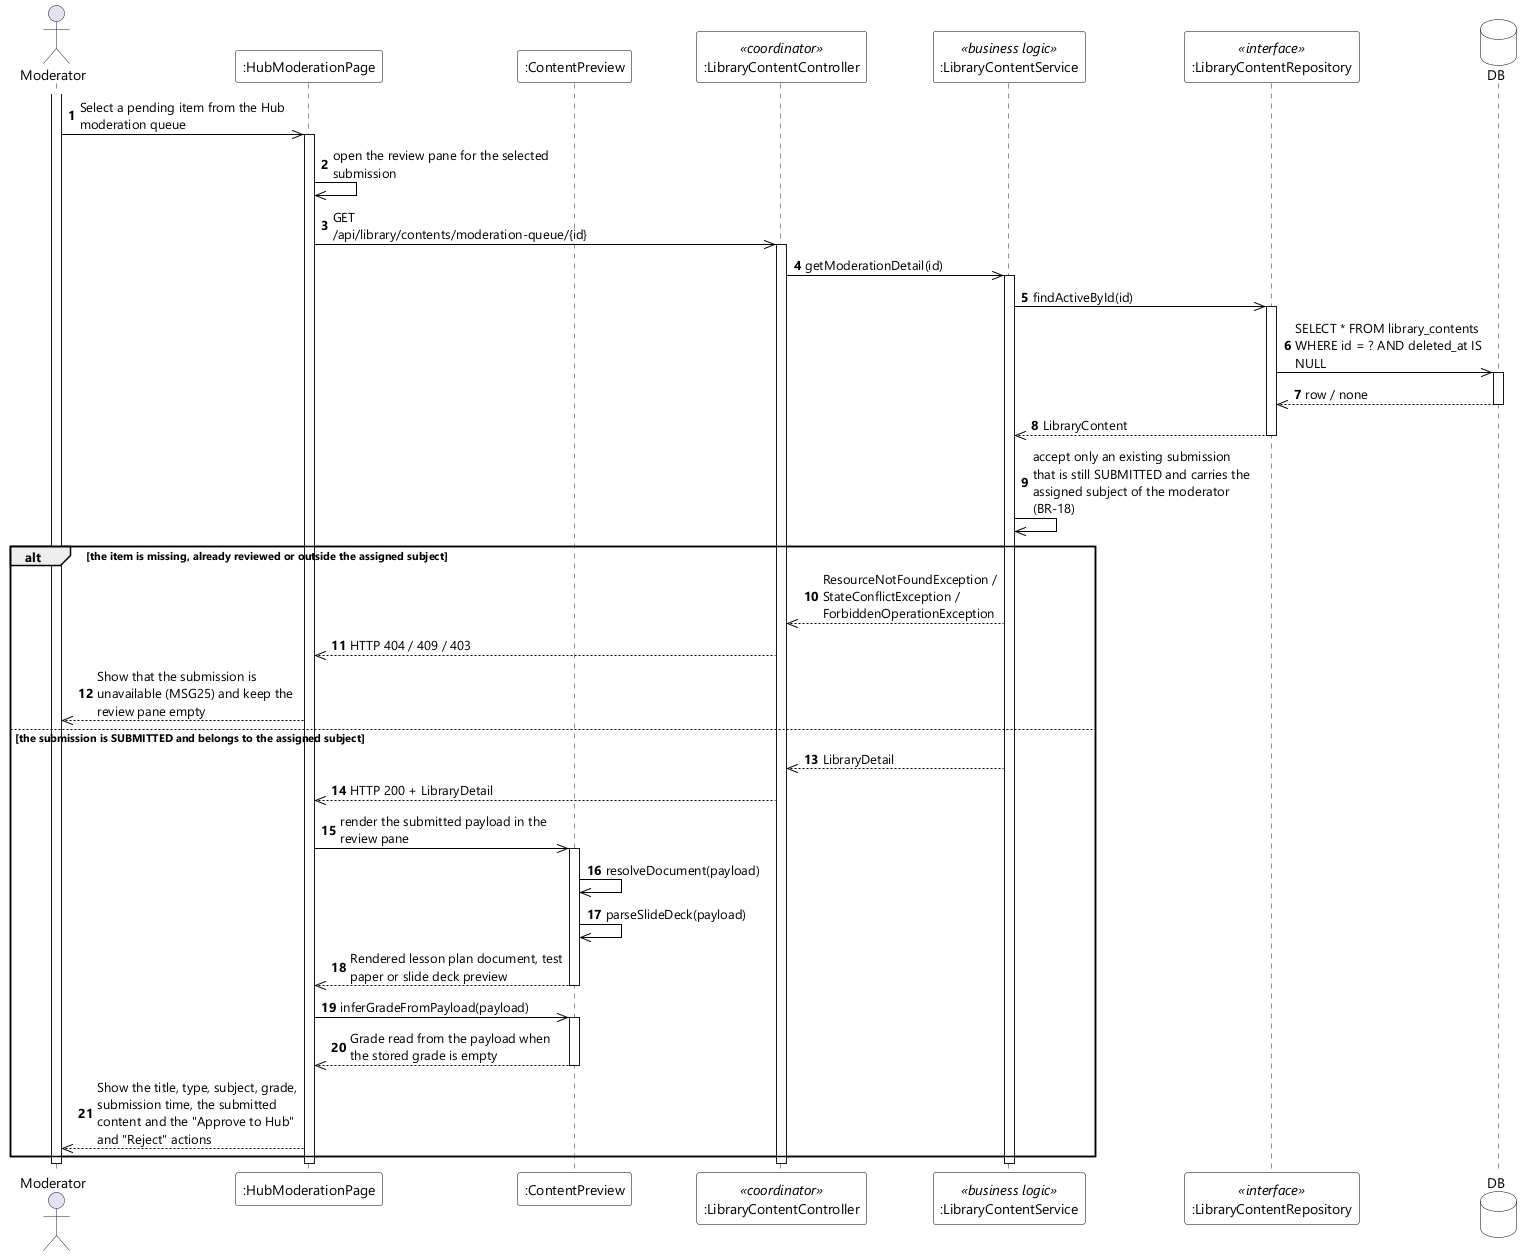

The diagram above was rendered by PlantUML. Its source (embedded in the PNG):
@startuml UC-74 View Content Detail - Sequence Diagram (stereo)
skinparamlocked dpi 96
skinparam defaultFontName "Segoe UI"
skinparam shadowing false
skinparam ParticipantBackgroundColor #FFFFFF
skinparam ParticipantBorderColor #000000
skinparam DatabaseBackgroundColor #FFFFFF
skinparam DatabaseBorderColor #000000
skinparam ArrowColor #000000
skinparam sequenceMessageAlign left
skinparam maxMessageSize 220

actor Moderator
participant ":HubModerationPage" as UI
participant ":ContentPreview" as PREVIEW
participant ":LibraryContentController" as CTL <<coordinator>>
participant ":LibraryContentService" as SVC <<business logic>>
participant ":LibraryContentRepository" as REPO <<interface>>
database DB

autonumber
activate Moderator
Moderator ->> UI : Select a pending item from the Hub moderation queue
activate UI
UI ->> UI : open the review pane for the selected submission
UI ->> CTL : GET /api/library/contents/moderation-queue/{id}
activate CTL
CTL ->> SVC : getModerationDetail(id)
activate SVC
SVC ->> REPO : findActiveById(id)
activate REPO
REPO ->> DB : SELECT * FROM library_contents WHERE id = ? AND deleted_at IS NULL
activate DB
DB -->> REPO : row / none
deactivate DB
REPO -->> SVC : LibraryContent
deactivate REPO
SVC ->> SVC : accept only an existing submission that is still SUBMITTED and carries the assigned subject of the moderator (BR-18)

alt the item is missing, already reviewed or outside the assigned subject
  SVC -->> CTL : ResourceNotFoundException / StateConflictException / ForbiddenOperationException
  CTL -->> UI : HTTP 404 / 409 / 403
  UI -->> Moderator : Show that the submission is unavailable (MSG25) and keep the review pane empty
else the submission is SUBMITTED and belongs to the assigned subject
  SVC -->> CTL : LibraryDetail
  CTL -->> UI : HTTP 200 + LibraryDetail
  UI ->> PREVIEW : render the submitted payload in the review pane
  activate PREVIEW
  PREVIEW ->> PREVIEW : resolveDocument(payload)
  PREVIEW ->> PREVIEW : parseSlideDeck(payload)
  PREVIEW -->> UI : Rendered lesson plan document, test paper or slide deck preview
  deactivate PREVIEW
  UI ->> PREVIEW : inferGradeFromPayload(payload)
  activate PREVIEW
  PREVIEW -->> UI : Grade read from the payload when the stored grade is empty
  deactivate PREVIEW
  UI -->> Moderator : Show the title, type, subject, grade, submission time, the submitted content and the "Approve to Hub" and "Reject" actions
end
deactivate SVC
deactivate CTL
deactivate UI
deactivate Moderator
@enduml